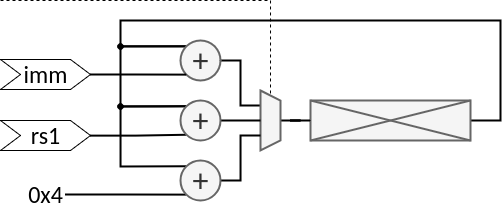

The diagram above was exported from draw.io. Its source (the exported page's mxGraphModel, read from the mxfile embedded in the PNG):
<mxGraphModel dx="821" dy="506" grid="1" gridSize="10" guides="1" tooltips="1" connect="1" arrows="1" fold="1" page="1" pageScale="1" pageWidth="1169" pageHeight="827" math="0" shadow="0">
  <root>
    <mxCell id="0" />
    <mxCell id="1" parent="0" />
    <mxCell id="2" style="edgeStyle=orthogonalEdgeStyle;rounded=0;orthogonalLoop=1;jettySize=auto;html=1;entryX=0;entryY=0;entryDx=0;entryDy=0;endArrow=none;endFill=0;strokeWidth=2;exitX=1;exitY=0.5;exitDx=0;exitDy=0;" edge="1" source="3" target="8" parent="1">
      <mxGeometry relative="1" as="geometry">
        <Array as="points">
          <mxPoint x="700" y="640" />
          <mxPoint x="700" y="540" />
          <mxPoint x="320" y="540" />
          <mxPoint x="320" y="566" />
        </Array>
      </mxGeometry>
    </mxCell>
    <mxCell id="3" value="" style="rounded=0;whiteSpace=wrap;html=1;fillColor=#f5f5f5;strokeColor=#666666;fontColor=#333333;strokeWidth=2;" vertex="1" parent="1">
      <mxGeometry x="510" y="620" width="160" height="40" as="geometry" />
    </mxCell>
    <mxCell id="4" value="" style="endArrow=none;html=1;rounded=0;exitX=0;exitY=1;exitDx=0;exitDy=0;entryX=1;entryY=0;entryDx=0;entryDy=0;fillColor=#f5f5f5;strokeColor=#666666;strokeWidth=2;" edge="1" source="3" target="3" parent="1">
      <mxGeometry width="50" height="50" relative="1" as="geometry">
        <mxPoint x="520" y="674" as="sourcePoint" />
        <mxPoint x="590" y="664" as="targetPoint" />
      </mxGeometry>
    </mxCell>
    <mxCell id="5" value="" style="endArrow=none;html=1;rounded=0;exitX=0;exitY=0;exitDx=0;exitDy=0;entryX=1;entryY=1;entryDx=0;entryDy=0;fillColor=#f5f5f5;strokeColor=#666666;strokeWidth=2;" edge="1" source="3" target="3" parent="1">
      <mxGeometry width="50" height="50" relative="1" as="geometry">
        <mxPoint x="560" y="654" as="sourcePoint" />
        <mxPoint x="620" y="634" as="targetPoint" />
      </mxGeometry>
    </mxCell>
    <mxCell id="6" style="edgeStyle=orthogonalEdgeStyle;rounded=0;orthogonalLoop=1;jettySize=auto;html=1;entryX=0.25;entryY=1;entryDx=0;entryDy=0;endArrow=none;endFill=0;strokeWidth=2;" edge="1" source="8" target="17" parent="1">
      <mxGeometry relative="1" as="geometry">
        <mxPoint x="445" y="520" as="targetPoint" />
      </mxGeometry>
    </mxCell>
    <mxCell id="7" style="edgeStyle=orthogonalEdgeStyle;rounded=0;orthogonalLoop=1;jettySize=auto;html=1;entryX=0;entryY=0;entryDx=0;entryDy=0;exitX=0;exitY=0;exitDx=0;exitDy=0;endArrow=none;endFill=0;strokeWidth=2;" edge="1" source="8" target="20" parent="1">
      <mxGeometry relative="1" as="geometry">
        <Array as="points">
          <mxPoint x="320" y="566" />
          <mxPoint x="320" y="626" />
          <mxPoint x="360" y="626" />
        </Array>
      </mxGeometry>
    </mxCell>
    <mxCell id="8" value="&lt;font style=&quot;font-size: 32px;&quot; face=&quot;calibri&quot;&gt;+&lt;/font&gt;" style="ellipse;whiteSpace=wrap;html=1;aspect=fixed;fillColor=#f5f5f5;fontColor=#333333;strokeColor=#666666;strokeWidth=2;" vertex="1" parent="1">
      <mxGeometry x="380" y="560" width="40" height="40" as="geometry" />
    </mxCell>
    <mxCell id="9" style="edgeStyle=orthogonalEdgeStyle;rounded=0;orthogonalLoop=1;jettySize=auto;html=1;entryX=0;entryY=1;entryDx=0;entryDy=0;endArrow=none;endFill=0;strokeWidth=2;exitX=1;exitY=0.5;exitDx=0;exitDy=0;" edge="1" source="12" target="8" parent="1">
      <mxGeometry relative="1" as="geometry">
        <mxPoint x="350" y="554.5" as="sourcePoint" />
      </mxGeometry>
    </mxCell>
    <mxCell id="10" style="edgeStyle=orthogonalEdgeStyle;rounded=0;orthogonalLoop=1;jettySize=auto;html=1;entryX=0;entryY=1;entryDx=0;entryDy=0;endArrow=none;endFill=0;strokeWidth=2;" edge="1" source="11" target="20" parent="1">
      <mxGeometry relative="1" as="geometry" />
    </mxCell>
    <mxCell id="11" value="&lt;font style=&quot;font-size: 24px;&quot; face=&quot;calibri&quot;&gt;rs1&lt;/font&gt;" style="shape=step;perimeter=stepPerimeter;whiteSpace=wrap;html=1;fixedSize=1;" vertex="1" parent="1">
      <mxGeometry x="200" y="640" width="90" height="30" as="geometry" />
    </mxCell>
    <mxCell id="12" value="&lt;font style=&quot;font-size: 24px;&quot; face=&quot;calibri&quot;&gt;imm&lt;/font&gt;" style="shape=step;perimeter=stepPerimeter;whiteSpace=wrap;html=1;fixedSize=1;" vertex="1" parent="1">
      <mxGeometry x="200" y="579" width="90" height="30" as="geometry" />
    </mxCell>
    <mxCell id="13" style="edgeStyle=orthogonalEdgeStyle;rounded=0;orthogonalLoop=1;jettySize=auto;html=1;entryX=0;entryY=1;entryDx=0;entryDy=0;strokeWidth=2;endArrow=none;endFill=0;" edge="1" source="14" target="22" parent="1">
      <mxGeometry relative="1" as="geometry">
        <Array as="points" />
      </mxGeometry>
    </mxCell>
    <mxCell id="14" value="&lt;font style=&quot;font-size: 24px;&quot; face=&quot;calibri&quot;&gt;0x4&lt;/font&gt;" style="text;html=1;align=center;verticalAlign=middle;whiteSpace=wrap;rounded=0;" vertex="1" parent="1">
      <mxGeometry x="225" y="699" width="40" height="30" as="geometry" />
    </mxCell>
    <mxCell id="15" style="edgeStyle=orthogonalEdgeStyle;rounded=0;orthogonalLoop=1;jettySize=auto;html=1;entryX=0;entryY=0.5;entryDx=0;entryDy=0;strokeWidth=2;endArrow=none;endFill=0;" edge="1" source="17" target="3" parent="1">
      <mxGeometry relative="1" as="geometry" />
    </mxCell>
    <mxCell id="16" style="edgeStyle=orthogonalEdgeStyle;rounded=0;orthogonalLoop=1;jettySize=auto;html=1;endArrow=none;endFill=0;dashed=1;" edge="1" target="17" parent="1">
      <mxGeometry relative="1" as="geometry">
        <mxPoint x="200" y="520" as="sourcePoint" />
        <Array as="points">
          <mxPoint x="200" y="520" />
          <mxPoint x="470" y="520" />
        </Array>
      </mxGeometry>
    </mxCell>
    <mxCell id="17" value="" style="shape=trapezoid;perimeter=trapezoidPerimeter;whiteSpace=wrap;html=1;fixedSize=1;rotation=90;fillColor=#f5f5f5;fontColor=#333333;strokeColor=#666666;strokeWidth=2;size=10;" vertex="1" parent="1">
      <mxGeometry x="440" y="630" width="60" height="20" as="geometry" />
    </mxCell>
    <mxCell id="18" style="edgeStyle=orthogonalEdgeStyle;rounded=0;orthogonalLoop=1;jettySize=auto;html=1;entryX=0.5;entryY=1;entryDx=0;entryDy=0;strokeWidth=2;endArrow=none;endFill=0;" edge="1" source="20" target="17" parent="1">
      <mxGeometry relative="1" as="geometry" />
    </mxCell>
    <mxCell id="19" style="edgeStyle=orthogonalEdgeStyle;rounded=0;orthogonalLoop=1;jettySize=auto;html=1;entryX=0;entryY=0;entryDx=0;entryDy=0;endArrow=none;endFill=0;strokeWidth=2;exitX=0;exitY=0;exitDx=0;exitDy=0;" edge="1" source="20" target="22" parent="1">
      <mxGeometry relative="1" as="geometry">
        <Array as="points">
          <mxPoint x="320" y="626" />
          <mxPoint x="320" y="686" />
        </Array>
      </mxGeometry>
    </mxCell>
    <mxCell id="20" value="&lt;font style=&quot;font-size: 32px;&quot; face=&quot;calibri&quot;&gt;+&lt;/font&gt;" style="ellipse;whiteSpace=wrap;html=1;aspect=fixed;fillColor=#f5f5f5;fontColor=#333333;strokeColor=#666666;strokeWidth=2;" vertex="1" parent="1">
      <mxGeometry x="380" y="620" width="40" height="40" as="geometry" />
    </mxCell>
    <mxCell id="21" style="edgeStyle=orthogonalEdgeStyle;rounded=0;orthogonalLoop=1;jettySize=auto;html=1;entryX=0.75;entryY=1;entryDx=0;entryDy=0;strokeWidth=2;endArrow=none;endFill=0;" edge="1" source="22" target="17" parent="1">
      <mxGeometry relative="1" as="geometry" />
    </mxCell>
    <mxCell id="22" value="&lt;font style=&quot;font-size: 32px;&quot; face=&quot;calibri&quot;&gt;+&lt;/font&gt;" style="ellipse;whiteSpace=wrap;html=1;aspect=fixed;fillColor=#f5f5f5;fontColor=#333333;strokeColor=#666666;strokeWidth=2;" vertex="1" parent="1">
      <mxGeometry x="380" y="680" width="40" height="40" as="geometry" />
    </mxCell>
    <mxCell id="23" value="" style="ellipse;whiteSpace=wrap;html=1;aspect=fixed;fillColor=#000000;" vertex="1" parent="1">
      <mxGeometry x="317" y="563" width="6" height="6" as="geometry" />
    </mxCell>
    <mxCell id="24" value="" style="ellipse;whiteSpace=wrap;html=1;aspect=fixed;fillColor=#000000;" vertex="1" parent="1">
      <mxGeometry x="317" y="623" width="6" height="6" as="geometry" />
    </mxCell>
  </root>
</mxGraphModel>